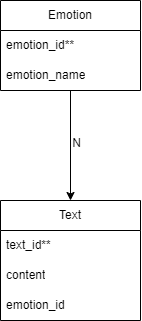

The diagram above was exported from draw.io. Its source (the exported page's mxGraphModel, read from the mxfile embedded in the PNG):
<mxGraphModel dx="395" dy="364" grid="1" gridSize="10" guides="1" tooltips="1" connect="1" arrows="1" fold="1" page="1" pageScale="1" pageWidth="827" pageHeight="1169" math="0" shadow="0">
  <root>
    <mxCell id="0" />
    <mxCell id="1" parent="0" />
    <mxCell id="2" style="edgeStyle=orthogonalEdgeStyle;rounded=0;orthogonalLoop=1;jettySize=auto;html=1;" edge="1" source="3" target="6" parent="1">
      <mxGeometry relative="1" as="geometry" />
    </mxCell>
    <mxCell id="3" value="Emotion  " style="swimlane;fontStyle=0;childLayout=stackLayout;horizontal=1;startSize=30;horizontalStack=0;resizeParent=1;resizeParentMax=0;resizeLast=0;collapsible=1;marginBottom=0;whiteSpace=wrap;html=1;" vertex="1" parent="1">
      <mxGeometry x="274" y="220" width="140" height="90" as="geometry">
        <mxRectangle x="274" y="220" width="80" height="30" as="alternateBounds" />
      </mxGeometry>
    </mxCell>
    <mxCell id="4" value="emotion_id**" style="text;strokeColor=none;fillColor=none;align=left;verticalAlign=middle;spacingLeft=4;spacingRight=4;overflow=hidden;points=[[0,0.5],[1,0.5]];portConstraint=eastwest;rotatable=0;whiteSpace=wrap;html=1;" vertex="1" parent="3">
      <mxGeometry y="30" width="140" height="30" as="geometry" />
    </mxCell>
    <mxCell id="5" value="emotion_name" style="text;strokeColor=none;fillColor=none;align=left;verticalAlign=middle;spacingLeft=4;spacingRight=4;overflow=hidden;points=[[0,0.5],[1,0.5]];portConstraint=eastwest;rotatable=0;whiteSpace=wrap;html=1;" vertex="1" parent="3">
      <mxGeometry y="60" width="140" height="30" as="geometry" />
    </mxCell>
    <mxCell id="6" value=" Text " style="swimlane;fontStyle=0;childLayout=stackLayout;horizontal=1;startSize=30;horizontalStack=0;resizeParent=1;resizeParentMax=0;resizeLast=0;collapsible=1;marginBottom=0;whiteSpace=wrap;html=1;" vertex="1" parent="1">
      <mxGeometry x="274" y="420" width="140" height="120" as="geometry" />
    </mxCell>
    <mxCell id="7" value="text_id**" style="text;strokeColor=none;fillColor=none;align=left;verticalAlign=middle;spacingLeft=4;spacingRight=4;overflow=hidden;points=[[0,0.5],[1,0.5]];portConstraint=eastwest;rotatable=0;whiteSpace=wrap;html=1;" vertex="1" parent="6">
      <mxGeometry y="30" width="140" height="30" as="geometry" />
    </mxCell>
    <mxCell id="8" value="content" style="text;strokeColor=none;fillColor=none;align=left;verticalAlign=middle;spacingLeft=4;spacingRight=4;overflow=hidden;points=[[0,0.5],[1,0.5]];portConstraint=eastwest;rotatable=0;whiteSpace=wrap;html=1;" vertex="1" parent="6">
      <mxGeometry y="60" width="140" height="30" as="geometry" />
    </mxCell>
    <mxCell id="9" value="emotion_id   " style="text;strokeColor=none;fillColor=none;align=left;verticalAlign=middle;spacingLeft=4;spacingRight=4;overflow=hidden;points=[[0,0.5],[1,0.5]];portConstraint=eastwest;rotatable=0;whiteSpace=wrap;html=1;" vertex="1" parent="6">
      <mxGeometry y="90" width="140" height="30" as="geometry" />
    </mxCell>
    <mxCell id="10" value="N" style="text;html=1;align=center;verticalAlign=middle;resizable=0;points=[];autosize=1;strokeColor=none;fillColor=none;" vertex="1" parent="1">
      <mxGeometry x="335" y="348" width="30" height="30" as="geometry" />
    </mxCell>
  </root>
</mxGraphModel>